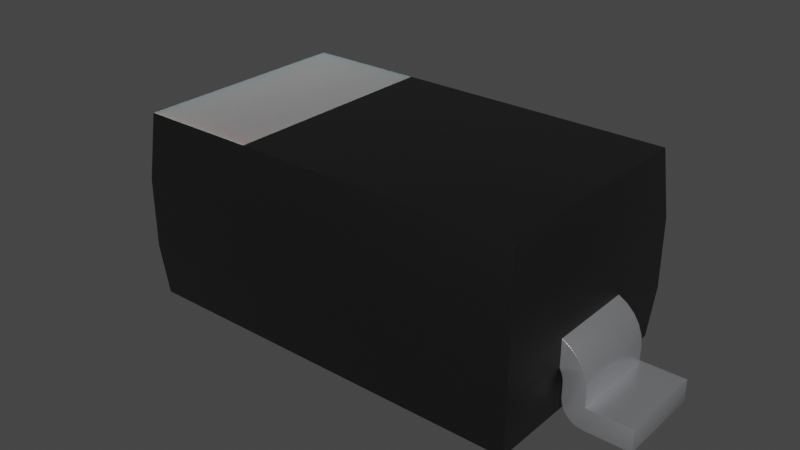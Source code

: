 # Source: D_SOD-123.blend  (saved by Blender 4.1.23; exported with 4.5.12 LTS)
import bpy
from mathutils import Matrix  # noqa: F401  (used for matrix-valued properties, if any)

bpy.ops.wm.read_factory_settings(use_empty=True)
scene = bpy.context.scene
scene.name = 'Scene'

# ---- collections
col_collection = bpy.data.collections.new('Collection'); scene.collection.children.link(col_collection)

# ---- materials (node trees are filled in below, after node groups)
mat_plastic_chip = bpy.data.materials.new('plastic_chip')
mat_plastic_chip.use_transparent_shadow = False
mat_plastic_chip.preview_render_type = 'CUBE'
mat_metal_pins = bpy.data.materials.new('metal_pins')
mat_metal_pins.use_transparent_shadow = False
mat_metal_pins.preview_render_type = 'CUBE'
mat_white_markings = bpy.data.materials.new('white_markings')
mat_white_markings.use_transparent_shadow = False
mat_white_markings.preview_render_type = 'FLAT'

# ---- node groups
ng_auto_smooth = bpy.data.node_groups.new('Auto Smooth', 'GeometryNodeTree')
_s = ng_auto_smooth.interface.new_socket(name='Geometry', in_out='OUTPUT', socket_type='NodeSocketGeometry')
_s = ng_auto_smooth.interface.new_socket(name='Geometry', in_out='INPUT', socket_type='NodeSocketGeometry')
_s = ng_auto_smooth.interface.new_socket(name='Angle', in_out='INPUT', socket_type='NodeSocketFloat')
_s.subtype = 'ANGLE'
_s.min_value = 0.0
_s.max_value = 3.142
ng_auto_smooth.is_modifier = True
_N = ng_auto_smooth.nodes; _L = ng_auto_smooth.links
n0 = _N.new('NodeGroupOutput'); n0.name = 'Group Output'; n0.location = (480, -100)
n1 = _N.new('NodeGroupInput'); n1.name = 'Group Input'; n1.location = (-420, -300)
n2 = _N.new('NodeGroupInput'); n2.name = 'Group Input.001'; n2.location = (-60, -100)
n3 = _N.new('GeometryNodeSetShadeSmooth'); n3.name = 'Set Shade Smooth'; n3.location = (120, -100)
n3.domain = 'EDGE'
n4 = _N.new('GeometryNodeSetShadeSmooth'); n4.name = 'Set Shade Smooth.001'; n4.location = (300, -100)
n5 = _N.new('GeometryNodeInputMeshEdgeAngle'); n5.name = 'Edge Angle'; n5.location = (-420, -220)
n6 = _N.new('GeometryNodeInputEdgeSmooth'); n6.name = 'Is Edge Smooth'; n6.location = (-60, -160)
n7 = _N.new('GeometryNodeInputShadeSmooth'); n7.name = 'Is Face Smooth'; n7.location = (-240, -340)
n8 = _N.new('FunctionNodeBooleanMath'); n8.name = 'Boolean Math'; n8.location = (-60, -220)
n9 = _N.new('FunctionNodeCompare'); n9.name = 'Compare'; n9.location = (-240, -180)
n9.operation = 'LESS_EQUAL'
_L.new(n5.outputs[0], n9.inputs[0])
_L.new(n4.outputs[0], n0.inputs[0])
_L.new(n1.outputs[1], n9.inputs[1])
_L.new(n9.outputs[0], n8.inputs[0])
_L.new(n7.outputs[0], n8.inputs[1])
_L.new(n2.outputs[0], n3.inputs[0])
_L.new(n6.outputs[0], n3.inputs[1])
_L.new(n3.outputs[0], n4.inputs[0])
_L.new(n8.outputs[0], n3.inputs[2])
n0.is_active_output = True

# ---- material node trees
mat_plastic_chip.use_nodes = True; mat_plastic_chip.node_tree.nodes.clear()
_N = mat_plastic_chip.node_tree.nodes; _L = mat_plastic_chip.node_tree.links
n0 = _N.new('ShaderNodeBsdfPrincipled'); n0.name = 'Principled BSDF'; n0.location = (10, 300)
n0.distribution = 'GGX'
n0.subsurface_method = 'BURLEY'
n0.inputs[0].default_value = (0.009312, 0.009312, 0.009312, 1.0)
n0.inputs[1].default_value = 0.1372
n0.inputs[2].default_value = 0.3706
n0.inputs[3].default_value = 1.45
n0.inputs[27].default_value = (0.0, 0.0, 0.0, 1.0)
n0.inputs[28].default_value = 1.0
n1 = _N.new('ShaderNodeOutputMaterial'); n1.name = 'Material Output'; n1.location = (300, 300)
n2 = _N.new('ShaderNodeTexNoise'); n2.name = 'Noise Texture'; n2.location = (-893, 54)
n2.inputs[2].default_value = 200.0
n2.inputs[3].default_value = 3.6
n2.inputs[4].default_value = 0.8375
n3 = _N.new('ShaderNodeBump'); n3.name = 'Bump'; n3.location = (-604, -53)
n3.inputs[0].default_value = 0.08
n3.inputs[1].default_value = 1.0
n3.inputs[2].default_value = 1.0
_L.new(n0.outputs[0], n1.inputs[0])
_L.new(n2.outputs[0], n3.inputs[3])
_L.new(n3.outputs[0], n0.inputs[5])
n1.is_active_output = True
mat_metal_pins.use_nodes = True; mat_metal_pins.node_tree.nodes.clear()
_N = mat_metal_pins.node_tree.nodes; _L = mat_metal_pins.node_tree.links
n0 = _N.new('ShaderNodeMapping'); n0.name = 'Mapping'; n0.location = (-1447, -91)
n0.inputs[3].default_value = (4.8, 1.2, 1.1)
n1 = _N.new('ShaderNodeBsdfPrincipled'); n1.name = 'Principled BSDF'; n1.location = (-560, 254)
n1.distribution = 'GGX'
n1.subsurface_method = 'BURLEY'
n1.inputs[1].default_value = 0.7818
n1.inputs[2].default_value = 0.2886
n1.inputs[3].default_value = 1.45
n1.inputs[13].default_value = 0.0
n1.inputs[27].default_value = (0.0, 0.0, 0.0, 1.0)
n1.inputs[28].default_value = 1.0
n2 = _N.new('ShaderNodeOutputMaterial'); n2.name = 'Material Output.002'; n2.location = (-205, 253)
n2.width = 213
n3 = _N.new('ShaderNodeTexNoise'); n3.name = 'Noise Texture.002'; n3.location = (-1228, -73)
n3.inputs[2].default_value = 0.1
n3.inputs[3].default_value = 7.0
n3.inputs[4].default_value = 0.6
n3.inputs[8].default_value = 0.4
n4 = _N.new('ShaderNodeTexCoord'); n4.name = 'Texture Coordinate'; n4.location = (-1636, -116)
n5 = _N.new('ShaderNodeMix'); n5.name = 'Mix.001'; n5.location = (-921, 45)
n5.data_type = 'RGBA'
n5.inputs[6].default_value = (0.9398, 0.9547, 1.0, 1.0)
n5.inputs[7].default_value = (0.13, 0.1259, 0.1359, 1.0)
n6 = _N.new('ShaderNodeBump'); n6.name = 'Bump.001'; n6.location = (-1001, -227)
n6.inputs[0].default_value = 0.05
n6.inputs[1].default_value = 0.01
n6.inputs[2].default_value = 1.0
_L.new(n1.outputs[0], n2.inputs[0])
_L.new(n3.outputs[0], n6.inputs[3])
_L.new(n0.outputs[0], n3.inputs[0])
_L.new(n3.outputs[0], n5.inputs[0])
_L.new(n4.outputs[3], n0.inputs[0])
_L.new(n5.outputs[2], n1.inputs[0])
_L.new(n6.outputs[0], n1.inputs[5])
n2.is_active_output = True
mat_white_markings.use_nodes = True; mat_white_markings.node_tree.nodes.clear()
_N = mat_white_markings.node_tree.nodes; _L = mat_white_markings.node_tree.links
n0 = _N.new('ShaderNodeOutputMaterial'); n0.name = 'Material Output'; n0.location = (300, 300)
n1 = _N.new('ShaderNodeBsdfPrincipled'); n1.name = 'Principled BSDF'; n1.location = (-34, 272)
n1.distribution = 'GGX'
n1.subsurface_method = 'BURLEY'
n1.inputs[1].default_value = 0.02
n1.inputs[2].default_value = 0.4636
n1.inputs[3].default_value = 1.4
n1.inputs[8].default_value = 1.0
n1.inputs[10].default_value = 0.3682
n1.inputs[13].default_value = 0.6591
n1.inputs[18].default_value = 0.2318
n1.inputs[20].default_value = 0.6709
n1.inputs[24].default_value = 0.1191
n1.inputs[27].default_value = (0.0, 0.0, 0.0, 1.0)
n1.inputs[28].default_value = 1.0
n2 = _N.new('ShaderNodeMapping'); n2.name = 'Mapping'; n2.location = (-1010, 265)
n2.inputs[3].default_value = (3.0, 1.0, 1.0)
n3 = _N.new('ShaderNodeTexCoord'); n3.name = 'Texture Coordinate'; n3.location = (-1250, 180)
n4 = _N.new('ShaderNodeBump'); n4.name = 'Bump'; n4.location = (-376, -99)
n4.inputs[0].default_value = 0.05
n4.inputs[1].default_value = 1.0
n4.inputs[2].default_value = 1.0
n5 = _N.new('ShaderNodeTexNoise'); n5.name = 'Noise Texture'; n5.location = (-662, 176)
n5.inputs[2].default_value = 88.0
n5.inputs[3].default_value = 10.8
n5.inputs[4].default_value = 0.9167
n5.inputs[8].default_value = 1.6
n6 = _N.new('ShaderNodeValToRGB'); n6.name = 'ColorRamp'; n6.location = (-354, 186)
while len(n6.color_ramp.elements) > 1: n6.color_ramp.elements.remove(n6.color_ramp.elements[-1])
n6.color_ramp.elements[0].position = 0.0; n6.color_ramp.elements[0].color = (0.2596, 0.2596, 0.2596, 1.0)
_e = n6.color_ramp.elements.new(1.0); _e.color = (0.6303, 0.6303, 0.6303, 1.0)
n7 = _N.new('ShaderNodeMix'); n7.name = 'Mix'; n7.location = (-204, 152)
n7.data_type = 'RGBA'
n7.inputs[0].default_value = 0.3682
n7.inputs[7].default_value = (0.2525, 0.2525, 0.2525, 1.0)
_L.new(n5.outputs[0], n6.inputs[0])
_L.new(n1.outputs[0], n0.inputs[0])
_L.new(n3.outputs[2], n2.inputs[0])
_L.new(n2.outputs[0], n5.inputs[0])
_L.new(n5.outputs[0], n4.inputs[3])
_L.new(n4.outputs[0], n1.inputs[5])
_L.new(n6.outputs[0], n7.inputs[6])
_L.new(n7.outputs[2], n1.inputs[0])
n0.is_active_output = True

# ---- world
world_world = bpy.data.worlds.new('World'); scene.world = world_world
world_world.use_nodes = True; world_world.node_tree.nodes.clear()
_N = world_world.node_tree.nodes; _L = world_world.node_tree.links
n0 = _N.new('ShaderNodeOutputWorld'); n0.name = 'World Output'; n0.location = (300, 300)
n1 = _N.new('ShaderNodeBackground'); n1.name = 'Background'; n1.location = (10, 300)
n1.inputs[0].default_value = (0.05088, 0.05088, 0.05088, 1.0)
_L.new(n1.outputs[0], n0.inputs[0])
n0.is_active_output = True
world_world.color = (0.05088, 0.05088, 0.05088)
world_world.use_sun_shadow = False
world_world.sun_shadow_jitter_overblur = 0.0

# ---- meshes
me_shape_9_indexedfaceset = bpy.data.meshes.new('SHAPE_9_IndexedFaceSet')
me_shape_9_indexedfaceset.from_pydata([(0.5413, 0.3228, 0.315), (0.5413, 0.1378, 0.315), (0.5413, 0.1378, 0.1181), (0.5413, 0.1378, -0.1181), (0.5408, 0.1318, -0.1181), (0.5293, 0.0, -0.3029), (0.5293, 0.0, 0.3029), (0.5408, 0.1318, 0.1181), (-0.5293, 0.0, -0.3029), (-0.5413, 0.1378, -0.315), (-0.5413, 0.1378, -0.1181), (-0.5408, 0.1318, -0.1181), (-0.5413, 0.1378, 0.1181), (-0.5413, 0.1378, 0.315), (-0.5258, 0.5, -0.2995), (0.5258, 0.5, -0.2995), (0.5413, 0.3228, -0.315), (-0.5413, 0.3228, -0.315), (0.5258, 0.5, 0.2995), (-0.5413, 0.3228, 0.315), (-0.5258, 0.5, 0.2995), (-0.5293, 0.0, 0.3029), (0.5413, 0.1378, -0.315), (-0.6102, 0.09843, 0.1181), (-0.6102, 0.09843, -0.1181), (-0.6102, 0.05906, 0.1181), (-0.7283, 0.05906, 0.1181), (-0.7283, 0.05906, -0.1181), (-0.7283, 0.0, -0.1181), (-0.7283, 0.0, 0.1181), (-0.6102, 0.0, 0.1181), (-0.6102, 0.0, -0.1181), (-0.5512, 0.05906, -0.1181), (-0.5685, 0.0173, -0.1181), (-0.5807, 0.007912, -0.1181), (-0.5512, 0.05906, 0.1181), (-0.5807, 0.007912, 0.1181), (-0.5512, 0.09843, 0.1181), (-0.5408, 0.1318, 0.1181), (-0.55, 0.1102, 0.1181), (-0.5532, 0.04377, 0.1181), (-0.5591, 0.02953, 0.1181), (-0.5685, 0.0173, 0.1181), (-0.595, 0.002012, 0.1181), (-0.5644, 0.1919, 0.1181), (-0.6072, 0.1251, 0.1181), (-0.55, 0.1102, -0.1181), (-0.5532, 0.04377, -0.1181), (-0.5591, 0.02953, -0.1181), (-0.595, 0.002012, -0.1181), (-0.6102, 0.05906, -0.1181), (-0.5644, 0.1919, -0.1181), (-0.5836, 0.1731, -0.1181), (-0.5981, 0.1505, -0.1181), (-0.6072, 0.1251, -0.1181), (-0.5512, 0.09843, -0.1181), (-0.5465, 0.1215, 0.1181), (-0.5465, 0.1215, -0.1181), (-0.5413, 0.2058, 0.1181), (-0.5836, 0.1731, 0.1181), (-0.5981, 0.1505, 0.1181), (-0.5413, 0.2058, -0.1181), (0.6072, 0.1251, -0.1181), (0.5836, 0.1731, -0.1181), (0.5413, 0.2058, -0.1181), (0.5413, 0.2058, 0.1181), (0.5836, 0.1731, 0.1181), (0.6102, 0.05906, 0.1181), (0.6102, 0.09843, 0.1181), (0.595, 0.002012, 0.1181), (0.5807, 0.007912, 0.1181), (0.6072, 0.1251, 0.1181), (0.5981, 0.1505, 0.1181), (0.5644, 0.1919, 0.1181), (0.5981, 0.1505, -0.1181), (0.5644, 0.1919, -0.1181), (0.7283, 0.05906, -0.1181), (0.5807, 0.007912, -0.1181), (0.5512, 0.05906, -0.1181), (0.5512, 0.09843, 0.1181), (0.5512, 0.09843, -0.1181), (0.55, 0.1102, -0.1181), (0.5465, 0.1215, -0.1181), (0.55, 0.1102, 0.1181), (0.5465, 0.1215, 0.1181), (0.5512, 0.05906, 0.1181), (0.6102, 0.0, -0.1181), (0.595, 0.002012, -0.1181), (0.5685, 0.0173, -0.1181), (0.5591, 0.02953, -0.1181), (0.5532, 0.04377, -0.1181), (0.6102, 0.0, 0.1181), (0.5685, 0.0173, 0.1181), (0.5591, 0.02953, 0.1181), (0.5532, 0.04377, 0.1181), (0.7283, 0.0, -0.1181), (0.7283, 0.0, 0.1181), (0.7283, 0.05906, 0.1181), (0.6102, 0.09843, -0.1181), (0.6102, 0.05906, -0.1181), (0.2109, 0.5, -0.2995), (0.2109, 0.5, 0.2995), (0.5258, 0.4996, 0.2995), (0.5258, 0.4996, -0.2995), (0.2109, 0.4996, -0.2995), (0.2109, 0.4996, 0.2995)], [], [(18, 16, 0), (18, 15, 16), (58, 19, 13), (58, 13, 12), (9, 61, 10), (17, 61, 9), (17, 19, 58), (17, 58, 61), (64, 16, 22), (64, 22, 3), (1, 65, 2), (0, 65, 1), (0, 16, 64), (0, 64, 65), (4, 3, 22), (4, 22, 5), (1, 2, 7), (6, 7, 4), (6, 4, 5), (6, 1, 7), (11, 8, 9), (10, 11, 9), (21, 11, 38), (21, 8, 11), (13, 38, 12), (13, 21, 38), (19, 0, 1), (19, 1, 13), (16, 17, 9), (16, 9, 22), (101, 14, 100), (101, 20, 14), (6, 5, 8), (6, 8, 21), (100, 14, 17), (16, 100, 17), (15, 100, 16), (101, 19, 20), (0, 101, 18), (0, 19, 101), (19, 17, 14), (19, 14, 20), (1, 6, 21), (1, 21, 13), (5, 22, 9), (5, 9, 8), (23, 25, 50), (23, 50, 24), (25, 26, 27), (25, 27, 50), (29, 27, 26), (29, 28, 27), (30, 28, 29), (30, 31, 28), (47, 35, 32), (47, 40, 35), (48, 41, 40), (48, 40, 47), (33, 42, 41), (33, 41, 48), (34, 36, 42), (34, 42, 33), (49, 43, 36), (49, 36, 34), (31, 30, 43), (31, 43, 49), (37, 32, 35), (37, 55, 32), (25, 35, 40), (25, 40, 41), (25, 41, 42), (25, 42, 36), (25, 36, 43), (25, 43, 30), (12, 38, 56), (23, 39, 37), (23, 37, 35), (23, 35, 25), (45, 56, 39), (45, 39, 23), (60, 12, 56), (60, 56, 45), (44, 58, 12), (59, 12, 60), (59, 44, 12), (26, 30, 29), (26, 25, 30), (50, 47, 32), (50, 48, 47), (50, 33, 48), (50, 34, 33), (50, 49, 34), (50, 31, 49), (10, 57, 11), (24, 55, 46), (24, 32, 55), (24, 50, 32), (54, 46, 57), (54, 24, 46), (53, 57, 10), (53, 54, 57), (51, 10, 61), (52, 53, 10), (52, 10, 51), (27, 28, 31), (27, 31, 50), (46, 55, 37), (46, 37, 39), (57, 39, 56), (57, 46, 39), (11, 56, 38), (11, 57, 56), (54, 45, 23), (54, 23, 24), (53, 60, 45), (53, 45, 54), (52, 59, 60), (52, 60, 53), (51, 44, 59), (51, 59, 52), (61, 58, 44), (61, 44, 51), (75, 65, 64), (75, 73, 65), (63, 66, 73), (63, 73, 75), (74, 72, 66), (74, 66, 63), (62, 71, 72), (62, 72, 74), (98, 68, 71), (98, 71, 62), (67, 97, 96), (67, 96, 91), (67, 91, 69), (67, 69, 70), (92, 67, 70), (93, 67, 92), (94, 67, 93), (85, 68, 67), (85, 67, 94), (79, 68, 85), (83, 71, 68), (83, 68, 79), (84, 72, 71), (84, 71, 83), (2, 84, 7), (2, 66, 72), (2, 72, 84), (73, 66, 2), (65, 73, 2), (99, 95, 76), (99, 86, 95), (99, 87, 86), (99, 77, 87), (88, 77, 99), (89, 88, 99), (90, 89, 99), (78, 99, 98), (78, 90, 99), (80, 78, 98), (81, 98, 62), (81, 80, 98), (82, 62, 74), (82, 81, 62), (3, 74, 63), (3, 4, 82), (3, 82, 74), (75, 3, 63), (64, 3, 75), (82, 4, 7), (82, 7, 84), (81, 84, 83), (81, 82, 84), (80, 83, 79), (80, 81, 83), (85, 80, 79), (85, 78, 80), (87, 91, 86), (87, 69, 91), (77, 70, 69), (77, 69, 87), (88, 92, 70), (88, 70, 77), (89, 93, 92), (89, 92, 88), (90, 94, 93), (90, 93, 89), (78, 85, 94), (78, 94, 90), (96, 86, 91), (96, 95, 86), (97, 95, 96), (97, 76, 95), (97, 67, 99), (97, 99, 76), (67, 68, 98), (67, 98, 99), (101, 100, 104), (101, 104, 105), (100, 15, 103), (100, 103, 104), (15, 18, 102), (15, 102, 103), (18, 101, 105), (18, 105, 102), (103, 102, 105), (103, 105, 104)])
me_shape_9_indexedfaceset.polygons.foreach_set('use_smooth', [True] * 208)
me_shape_9_indexedfaceset.polygons.foreach_set('material_index', [0, 0, 0, 0, 0, 0, 0, 0, 0, 0, 0, 0, 0, 0, 0, 0, 0, 0, 0, 0, 0, 0, 0, 0, 0, 0, 0, 0, 0, 0, 0, 0, 0, 0, 0, 0, 0, 0, 0, 0, 0, 0, 0, 0, 0, 0, 1, 1, 1, 1, 1, 1, 1, 1, 1, 1, 1, 1, 1, 1, 1, 1, 1, 1, 1, 1, 0, 0, 1, 1, 1, 1, 1, 1, 1, 1, 1, 1, 1, 1, 1, 1, 1, 1, 1, 1, 1, 1, 1, 1, 1, 1, 1, 1, 1, 1, 1, 1, 1, 1, 1, 1, 1, 1, 1, 1, 0, 0, 0, 0, 0, 0, 1, 1, 1, 1, 1, 1, 1, 1, 1, 1, 1, 1, 1, 1, 1, 1, 1, 1, 1, 1, 1, 1, 1, 1, 1, 1, 1, 1, 1, 1, 1, 1, 1, 1, 1, 1, 1, 1, 1, 1, 1, 1, 1, 1, 1, 1, 1, 1, 1, 1, 1, 1, 1, 1, 1, 1, 1, 1, 0, 0, 0, 0, 0, 0, 0, 0, 1, 1, 1, 1, 1, 1, 1, 1, 1, 1, 1, 1, 1, 1, 1, 1, 1, 1, 1, 1, 0, 0, 0, 0, 0, 0, 0, 0, 2, 2])
_uv = me_shape_9_indexedfaceset.uv_layers.new(name='UVMap')
_uv.uv.foreach_set('vector', [0.7485, 0.7701, 0.5878, 0.2127, 0.5878, 0.7841, 0.7485, 0.7701, 0.7485, 0.2267, 0.5878, 0.2127, 0.4816, 0.6055, 0.5878, 0.7841, 0.4199, 0.7841, 0.4816, 0.6055, 0.4199, 0.7841, 0.4199, 0.6055, 0.4199, 0.2127, 0.4816, 0.3913, 0.4199, 0.3913, 0.5878, 0.2127, 0.4816, 0.3913, 0.4199, 0.2127, 0.5878, 0.2127, 0.5878, 0.7841, 0.4816, 0.6055, 0.5878, 0.2127, 0.4816, 0.6055, 0.4816, 0.3913, 0.4816, 0.3913, 0.5878, 0.2127, 0.4199, 0.2127, 0.4816, 0.3913, 0.4199, 0.2127, 0.4199, 0.3913, 0.4199, 0.7841, 0.4816, 0.6055, 0.4199, 0.6055, 0.5878, 0.7841, 0.4816, 0.6055, 0.4199, 0.7841, 0.5878, 0.7841, 0.5878, 0.2127, 0.4816, 0.3913, 0.5878, 0.7841, 0.4816, 0.3913, 0.4816, 0.6055, 0.4145, 0.3913, 0.4199, 0.3913, 0.4199, 0.2127, 0.4145, 0.3913, 0.4199, 0.2127, 0.2949, 0.2236, 0.4199, 0.7841, 0.4199, 0.6055, 0.4145, 0.6055, 0.2949, 0.7732, 0.4145, 0.6055, 0.4145, 0.3913, 0.2949, 0.7732, 0.4145, 0.3913, 0.2949, 0.2236, 0.2949, 0.7732, 0.4199, 0.7841, 0.4145, 0.6055, 0.4145, 0.3913, 0.2949, 0.2236, 0.4199, 0.2127, 0.4199, 0.3913, 0.4145, 0.3913, 0.4199, 0.2127, 0.2949, 0.7732, 0.4145, 0.3913, 0.4145, 0.6055, 0.2949, 0.7732, 0.2949, 0.2236, 0.4145, 0.3913, 0.4199, 0.7841, 0.4145, 0.6055, 0.4199, 0.6055, 0.4199, 0.7841, 0.2949, 0.7732, 0.4145, 0.6055, -0.03064, 0.5878, 0.9515, 0.5878, 0.9515, 0.4199, -0.03064, 0.5878, 0.9515, 0.4199, -0.03064, 0.4199, 0.9515, 0.5878, -0.03064, 0.5878, -0.03064, 0.4199, 0.9515, 0.5878, -0.03064, 0.4199, 0.9515, 0.4199, 0.6517, 0.7701, -0.01658, 0.2267, 0.6517, 0.2267, 0.6517, 0.7701, -0.01658, 0.7701, -0.01658, 0.2267, 0.9406, 0.7732, 0.9406, 0.2236, -0.01971, 0.2236, 0.9406, 0.7732, -0.01971, 0.2236, -0.01971, 0.7732, 0.6517, 0.7485, -0.01658, 0.7485, -0.03064, 0.5878, 0.9515, 0.5878, 0.6517, 0.7485, -0.03064, 0.5878, 0.9374, 0.7485, 0.6517, 0.7485, 0.9515, 0.5878, 0.6517, 0.7485, -0.03064, 0.5878, -0.01658, 0.7485, 0.9515, 0.5878, 0.6517, 0.7485, 0.9374, 0.7485, 0.9515, 0.5878, -0.03064, 0.5878, 0.6517, 0.7485, 0.5878, 0.7841, 0.5878, 0.2127, 0.7485, 0.2267, 0.5878, 0.7841, 0.7485, 0.2267, 0.7485, 0.7701, 0.9515, 0.4199, 0.9406, 0.2949, -0.01971, 0.2949, 0.9515, 0.4199, -0.01971, 0.2949, -0.03064, 0.4199, 0.9406, 0.2949, 0.9515, 0.4199, -0.03064, 0.4199, 0.9406, 0.2949, -0.03064, 0.4199, -0.01971, 0.2949, 1.0, 1.0, 1.0, 0.0, 0.0, 0.0, 1.0, 1.0, 0.0, 0.0, 0.0, 1.0, 1.0, 1.0, 1.0, 0.0, 0.0, 0.0, 1.0, 1.0, 0.0, 0.0, 0.0, 1.0, 1.0, 0.0, 0.0, 1.0, 1.0, 1.0, 1.0, 0.0, 0.0, 0.0, 0.0, 1.0, 1.0, 1.0, 0.0, 0.0, 1.0, 0.0, 1.0, 1.0, 0.0, 1.0, 0.0, 0.0, 0.0, 0.9659, 1.0, 1.0, 0.0, 1.0, 0.0, 0.9659, 1.0, 0.9659, 1.0, 1.0, 0.0, 0.866, 1.0, 0.866, 1.0, 0.9659, 0.0, 0.866, 1.0, 0.9659, 0.0, 0.9659, 0.0, 0.7071, 1.0, 0.7071, 1.0, 0.866, 0.0, 0.7071, 1.0, 0.866, 0.0, 0.866, 0.0, 0.5, 1.0, 0.5, 1.0, 0.7071, 0.0, 0.5, 1.0, 0.7071, 0.0, 0.7071, 0.0, 0.2588, 1.0, 0.2588, 1.0, 0.5, 0.0, 0.2588, 1.0, 0.5, 0.0, 0.5, 0.0, 0.0, 1.0, 0.0, 1.0, 0.2588, 0.0, 0.0, 1.0, 0.2588, 0.0, 0.2588, 0.3842, 0.6055, 0.3485, 0.3913, 0.3485, 0.6055, 0.3842, 0.6055, 0.3842, 0.3913, 0.3485, 0.3913, 0.287, 0.6298, 0.287, 0.9447, 0.2127, 0.934, 0.287, 0.6298, 0.2127, 0.934, 0.1435, 0.9025, 0.287, 0.6298, 0.1435, 0.9025, 0.08405, 0.8525, 0.287, 0.6298, 0.08405, 0.8525, 0.03845, 0.7873, 0.287, 0.6298, 0.03845, 0.7873, 0.009778, 0.7113, 0.287, 0.6298, 0.009778, 0.7113, 0.0, 0.6298, 0.6696, 0.9972, 0.6406, 1.0, 0.5903, 0.9697, 0.4783, 0.6298, 0.5354, 0.951, 0.4783, 0.9447, 0.4783, 0.6298, 0.4783, 0.9447, 0.287, 0.9447, 0.4783, 0.6298, 0.287, 0.9447, 0.287, 0.6298, 0.6081, 0.6462, 0.5903, 0.9697, 0.5354, 0.951, 0.6081, 0.6462, 0.5354, 0.951, 0.4783, 0.6298, 0.7312, 0.6943, 0.6696, 0.9972, 0.5903, 0.9697, 0.7312, 0.6943, 0.5903, 0.9697, 0.6081, 0.6462, 0.9324, 0.8745, 1.0, 0.9972, 0.6696, 0.9972, 0.8412, 0.7717, 0.6696, 0.9972, 0.7312, 0.6943, 0.8412, 0.7717, 0.9324, 0.8745, 0.6696, 0.9972, 0.287, 0.0, 0.0, 0.6298, 0.0, 0.0, 0.287, 0.0, 0.287, 0.6298, 0.0, 0.6298, 0.287, 0.6298, 0.2127, 0.934, 0.287, 0.9447, 0.287, 0.6298, 0.1435, 0.9025, 0.2127, 0.934, 0.287, 0.6298, 0.08405, 0.8525, 0.1435, 0.9025, 0.287, 0.6298, 0.03845, 0.7873, 0.08405, 0.8525, 0.287, 0.6298, 0.009778, 0.7113, 0.03845, 0.7873, 0.287, 0.6298, 0.0, 0.6298, 0.009778, 0.7113, 0.6696, 0.9972, 0.5903, 0.9697, 0.6406, 1.0, 0.4783, 0.6298, 0.4783, 0.9447, 0.5354, 0.951, 0.4783, 0.6298, 0.287, 0.9447, 0.4783, 0.9447, 0.4783, 0.6298, 0.287, 0.6298, 0.287, 0.9447, 0.6081, 0.6462, 0.5354, 0.951, 0.5903, 0.9697, 0.6081, 0.6462, 0.4783, 0.6298, 0.5354, 0.951, 0.7312, 0.6943, 0.5903, 0.9697, 0.6696, 0.9972, 0.7312, 0.6943, 0.6081, 0.6462, 0.5903, 0.9697, 0.9324, 0.8745, 0.6696, 0.9972, 1.0, 0.9972, 0.8412, 0.7717, 0.7312, 0.6943, 0.6696, 0.9972, 0.8412, 0.7717, 0.6696, 0.9972, 0.9324, 0.8745, 0.287, 0.0, 0.0, 0.0, 0.0, 0.6298, 0.287, 0.0, 0.0, 0.6298, 0.287, 0.6298, 0.3949, 0.3913, 0.3842, 0.3913, 0.3842, 0.6055, 0.3949, 0.3913, 0.3842, 0.6055, 0.3949, 0.6055, 0.4051, 0.3913, 0.3949, 0.6055, 0.4051, 0.6055, 0.4051, 0.3913, 0.3949, 0.3913, 0.3949, 0.6055, 0.4145, 0.3913, 0.4051, 0.6055, 0.4145, 0.6055, 0.4145, 0.3913, 0.4051, 0.3913, 0.4051, 0.6055, 0.0, 0.2489, 1.0, 0.2489, 1.0, 0.0, 0.0, 0.2489, 1.0, 0.0, 0.0, 0.0, 0.0, 0.4848, 1.0, 0.4848, 1.0, 0.2489, 0.0, 0.4848, 1.0, 0.2489, 0.0, 0.2489, 0.0, 0.6956, 1.0, 0.6956, 1.0, 0.4848, 0.0, 0.6956, 1.0, 0.4848, 0.0, 0.4848, 0.0, 0.8704, 1.0, 0.8704, 1.0, 0.6956, 0.0, 0.8704, 1.0, 0.6956, 0.0, 0.6956, 0.0, 1.0, 1.0, 1.0, 1.0, 0.8704, 0.0, 1.0, 1.0, 0.8704, 0.0, 0.8704, 0.0, 0.8704, 1.0, 1.0, 0.0, 1.0, 0.0, 0.8704, 1.0, 0.8704, 1.0, 1.0, 0.0, 0.6956, 1.0, 0.6956, 1.0, 0.8704, 0.0, 0.6956, 1.0, 0.8704, 0.0, 0.8704, 0.0, 0.4848, 1.0, 0.4848, 1.0, 0.6956, 0.0, 0.4848, 1.0, 0.6956, 0.0, 0.6956, 0.0, 0.2489, 1.0, 0.2489, 1.0, 0.4848, 0.0, 0.2489, 1.0, 0.4848, 0.0, 0.4848, 0.0, 0.0, 1.0, 0.0, 1.0, 0.2489, 0.0, 0.0, 1.0, 0.2489, 0.0, 0.2489, 0.287, 0.3702, 0.287, 1.0, 0.0, 1.0, 0.287, 0.3702, 0.0, 1.0, 0.0, 0.3702, 0.287, 0.3702, 0.0, 0.3702, 0.009778, 0.2887, 0.287, 0.3702, 0.009778, 0.2887, 0.03845, 0.2127, 0.08405, 0.1475, 0.287, 0.3702, 0.03845, 0.2127, 0.1435, 0.09745, 0.287, 0.3702, 0.08405, 0.1475, 0.2127, 0.06599, 0.287, 0.3702, 0.1435, 0.09745, 0.287, 0.05526, 0.4783, 0.3702, 0.287, 0.3702, 0.287, 0.05526, 0.287, 0.3702, 0.2127, 0.06599, 0.4783, 0.05526, 0.4783, 0.3702, 0.287, 0.05526, 0.5354, 0.04896, 0.6081, 0.3538, 0.4783, 0.3702, 0.5354, 0.04896, 0.4783, 0.3702, 0.4783, 0.05526, 0.5903, 0.03029, 0.7312, 0.3057, 0.6081, 0.3538, 0.5903, 0.03029, 0.6081, 0.3538, 0.5354, 0.04896, 0.6696, 0.002778, 0.5903, 0.03029, 0.6406, 0.0, 0.6696, 0.002778, 0.8412, 0.2283, 0.7312, 0.3057, 0.6696, 0.002778, 0.7312, 0.3057, 0.5903, 0.03029, 0.9324, 0.1255, 0.8412, 0.2283, 0.6696, 0.002778, 1.0, 0.002778, 0.9324, 0.1255, 0.6696, 0.002778, 0.287, 0.3702, 0.0, 1.0, 0.287, 1.0, 0.287, 0.3702, 0.0, 0.3702, 0.0, 1.0, 0.287, 0.3702, 0.009778, 0.2887, 0.0, 0.3702, 0.287, 0.3702, 0.03845, 0.2127, 0.009778, 0.2887, 0.08405, 0.1475, 0.03845, 0.2127, 0.287, 0.3702, 0.1435, 0.09745, 0.08405, 0.1475, 0.287, 0.3702, 0.2127, 0.06599, 0.1435, 0.09745, 0.287, 0.3702, 0.287, 0.05526, 0.287, 0.3702, 0.4783, 0.3702, 0.287, 0.05526, 0.2127, 0.06599, 0.287, 0.3702, 0.4783, 0.05526, 0.287, 0.05526, 0.4783, 0.3702, 0.5354, 0.04896, 0.4783, 0.3702, 0.6081, 0.3538, 0.5354, 0.04896, 0.4783, 0.05526, 0.4783, 0.3702, 0.5903, 0.03029, 0.6081, 0.3538, 0.7312, 0.3057, 0.5903, 0.03029, 0.5354, 0.04896, 0.6081, 0.3538, 0.6696, 0.002778, 0.7312, 0.3057, 0.8412, 0.2283, 0.6696, 0.002778, 0.6406, 0.0, 0.5903, 0.03029, 0.6696, 0.002778, 0.5903, 0.03029, 0.7312, 0.3057, 0.9324, 0.1255, 0.6696, 0.002778, 0.8412, 0.2283, 1.0, 0.002778, 0.6696, 0.002778, 0.9324, 0.1255, 0.4051, 0.3913, 0.4145, 0.3913, 0.4145, 0.6055, 0.4051, 0.3913, 0.4145, 0.6055, 0.4051, 0.6055, 0.3949, 0.3913, 0.4051, 0.6055, 0.3949, 0.6055, 0.3949, 0.3913, 0.4051, 0.3913, 0.4051, 0.6055, 0.3842, 0.3913, 0.3949, 0.6055, 0.3842, 0.6055, 0.3842, 0.3913, 0.3949, 0.3913, 0.3949, 0.6055, 0.3485, 0.6055, 0.3842, 0.3913, 0.3842, 0.6055, 0.3485, 0.6055, 0.3485, 0.3913, 0.3842, 0.3913, 0.0, 0.7412, 1.0, 1.0, 0.0, 1.0, 0.0, 0.7412, 1.0, 0.7412, 1.0, 1.0, 0.0, 0.5, 1.0, 0.5, 1.0, 0.7412, 0.0, 0.5, 1.0, 0.7412, 0.0, 0.7412, 0.0, 0.2929, 1.0, 0.2929, 1.0, 0.5, 0.0, 0.2929, 1.0, 0.5, 0.0, 0.5, 0.0, 0.134, 1.0, 0.134, 1.0, 0.2929, 0.0, 0.134, 1.0, 0.2929, 0.0, 0.2929, 0.0, 0.03407, 1.0, 0.03407, 1.0, 0.134, 0.0, 0.03407, 1.0, 0.134, 0.0, 0.134, 0.0, 0.0, 1.0, 0.0, 1.0, 0.03407, 0.0, 0.0, 1.0, 0.03407, 0.0, 0.03407, 1.0, 1.0, 0.0, 0.0, 1.0, 0.0, 1.0, 1.0, 0.0, 1.0, 0.0, 0.0, 1.0, 1.0, 0.0, 0.0, 1.0, 0.0, 1.0, 1.0, 0.0, 1.0, 0.0, 0.0, 1.0, 1.0, 1.0, 0.0, 0.0, 0.0, 1.0, 1.0, 0.0, 0.0, 0.0, 1.0, 1.0, 0.0, 1.0, 1.0, 0.0, 1.0, 1.0, 0.0, 0.0, 1.0, 0.0, 0.0, 0.7485, 0.7701, 0.7485, 0.2267, 0.7481, 0.2267, 0.7485, 0.7701, 0.7481, 0.2267, 0.7481, 0.7701, 0.6517, 0.7485, 0.9374, 0.7485, 0.9374, 0.7481, 0.6517, 0.7485, 0.9374, 0.7481, 0.6517, 0.7481, 0.7485, 0.2267, 0.7485, 0.7701, 0.7481, 0.7701, 0.7485, 0.2267, 0.7481, 0.7701, 0.7481, 0.2267, 0.9374, 0.7485, 0.6517, 0.7485, 0.6517, 0.7481, 0.9374, 0.7485, 0.6517, 0.7481, 0.9374, 0.7481, 0.0, 1.0, 1.0, 1.0, 1.0, 0.0, 0.0, 1.0, 1.0, 0.0, 0.0, 0.0])
me_shape_9_indexedfaceset.materials.append(mat_plastic_chip)
me_shape_9_indexedfaceset.materials.append(mat_metal_pins)
me_shape_9_indexedfaceset.materials.append(mat_white_markings)
me_shape_9_indexedfaceset.update()

# ---- objects
ob_shape_9_indexedfaceset = bpy.data.objects.new('SHAPE_9_IndexedFaceSet', me_shape_9_indexedfaceset)

# ---- transforms, parenting, visibility, modifiers, constraints
ob_shape_9_indexedfaceset.location = (0.0, 0.0, 0.0)
ob_shape_9_indexedfaceset.rotation_euler = (1.571, 0.0, -3.142)
ob_shape_9_indexedfaceset.scale = (2.54, 2.54, 2.54)
_m = ob_shape_9_indexedfaceset.modifiers.new('Bevel', 'BEVEL')
_m.segments = 3
_m = ob_shape_9_indexedfaceset.modifiers.new('Auto Smooth', 'NODES')
_m.node_group = ng_auto_smooth
_gi = [s.identifier for s in ng_auto_smooth.interface.items_tree if s.item_type == 'SOCKET' and s.in_out == 'INPUT']
_m[_gi[1]] = 0.5236  # Angle

# ---- collection membership
col_collection.objects.link(ob_shape_9_indexedfaceset)

# ---- scene / render settings (as saved in the file)
scene.frame_start = 1; scene.frame_end = 250; scene.frame_set(1)
scene.render.engine = 'BLENDER_EEVEE_NEXT'
scene.cycles.sampling_pattern = 'TABULATED_SOBOL'
scene.cycles.use_light_tree = False
scene.eevee.ray_tracing_options.trace_max_roughness = 0.0
scene.view_settings.view_transform = 'Filmic'
bpy.context.view_layer.update()

# ---- added for rendering (the .blend has no active camera and no usable light): camera, sun
cam_auto = bpy.data.cameras.new('AutoCamera')
cam_auto.lens = 50.0
cam_auto.sensor_width = 36.0
cam_auto.clip_end = 1000.0
ob_auto_camera = bpy.data.objects.new('AutoCamera', cam_auto)
scene.collection.objects.link(ob_auto_camera)
ob_auto_camera.location = (3.91042, -4.6925, 3.76333)
ob_auto_camera.rotation_euler = (1.09748, -7.21219e-08, 0.694738)
scene.camera = ob_auto_camera
light_auto_sun = bpy.data.lights.new('AutoSun', 'SUN')
light_auto_sun.energy = 3.0
light_auto_sun.angle = 0.0523599
ob_auto_sun = bpy.data.objects.new('AutoSun', light_auto_sun)
scene.collection.objects.link(ob_auto_sun)
ob_auto_sun.rotation_euler = (0.872665, 0.174533, 0.523599)
bpy.context.view_layer.update()
